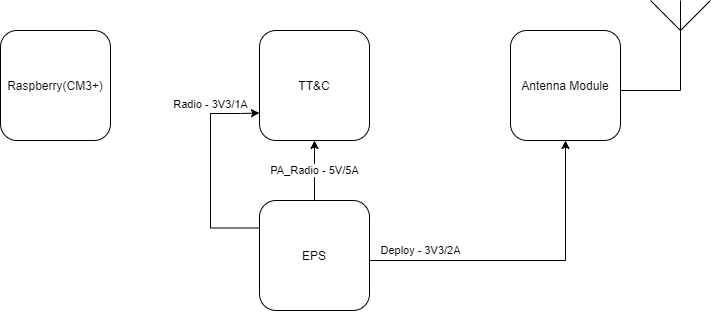

The diagram above was exported from draw.io. Its source (the exported page's mxGraphModel, read from the mxfile embedded in the PNG):
<mxGraphModel dx="723" dy="393" grid="1" gridSize="10" guides="1" tooltips="1" connect="1" arrows="1" fold="1" page="1" pageScale="1" pageWidth="827" pageHeight="1169" math="0" shadow="0">
  <root>
    <mxCell id="aOZknjmvf9YhIOT4U2QK-0" />
    <mxCell id="aOZknjmvf9YhIOT4U2QK-1" parent="aOZknjmvf9YhIOT4U2QK-0" />
    <mxCell id="1Q_9oG72IQbT4n40RiLo-0" value="" style="group;rounded=0;" parent="aOZknjmvf9YhIOT4U2QK-1" vertex="1" connectable="0">
      <mxGeometry x="100" y="200" width="690" height="310" as="geometry" />
    </mxCell>
    <mxCell id="1Q_9oG72IQbT4n40RiLo-1" value="TT&amp;amp;C" style="whiteSpace=wrap;html=1;aspect=fixed;rounded=1;" parent="1Q_9oG72IQbT4n40RiLo-0" vertex="1">
      <mxGeometry x="239" y="30" width="110" height="110" as="geometry" />
    </mxCell>
    <mxCell id="1Q_9oG72IQbT4n40RiLo-2" value="Raspberry(CM3+)&lt;br&gt;" style="whiteSpace=wrap;html=1;aspect=fixed;rounded=1;" parent="1Q_9oG72IQbT4n40RiLo-0" vertex="1">
      <mxGeometry x="-20" y="30" width="110" height="110" as="geometry" />
    </mxCell>
    <mxCell id="1Q_9oG72IQbT4n40RiLo-3" value="Antenna Module" style="whiteSpace=wrap;html=1;aspect=fixed;rounded=1;" parent="1Q_9oG72IQbT4n40RiLo-0" vertex="1">
      <mxGeometry x="490" y="30" width="110" height="110" as="geometry" />
    </mxCell>
    <mxCell id="xH78lw0GDB9K1I6MY1nh-3" value="PA_Radio - 5V/5A" style="edgeStyle=orthogonalEdgeStyle;rounded=0;orthogonalLoop=1;jettySize=auto;html=1;exitX=0.5;exitY=0;exitDx=0;exitDy=0;entryX=0.5;entryY=1;entryDx=0;entryDy=0;" parent="1Q_9oG72IQbT4n40RiLo-0" source="1Q_9oG72IQbT4n40RiLo-4" target="1Q_9oG72IQbT4n40RiLo-1" edge="1">
      <mxGeometry relative="1" as="geometry">
        <Array as="points" />
        <mxPoint as="offset" />
        <mxPoint x="294" y="170" as="targetPoint" />
      </mxGeometry>
    </mxCell>
    <mxCell id="1Q_9oG72IQbT4n40RiLo-4" value="EPS" style="whiteSpace=wrap;html=1;aspect=fixed;rounded=1;" parent="1Q_9oG72IQbT4n40RiLo-0" vertex="1">
      <mxGeometry x="239" y="200" width="110" height="110" as="geometry" />
    </mxCell>
    <mxCell id="1Q_9oG72IQbT4n40RiLo-5" value="" style="group" parent="1Q_9oG72IQbT4n40RiLo-0" vertex="1" connectable="0">
      <mxGeometry x="630" width="60" height="90" as="geometry" />
    </mxCell>
    <mxCell id="1Q_9oG72IQbT4n40RiLo-6" value="" style="endArrow=none;html=1;" parent="1Q_9oG72IQbT4n40RiLo-5" edge="1">
      <mxGeometry width="50" height="50" relative="1" as="geometry">
        <mxPoint x="30" y="90" as="sourcePoint" />
        <mxPoint x="30" y="29.999999999999993" as="targetPoint" />
        <Array as="points" />
      </mxGeometry>
    </mxCell>
    <mxCell id="1Q_9oG72IQbT4n40RiLo-7" value="" style="endArrow=none;html=1;" parent="1Q_9oG72IQbT4n40RiLo-5" edge="1">
      <mxGeometry width="50" height="50" relative="1" as="geometry">
        <mxPoint x="30" y="29.999999999999993" as="sourcePoint" />
        <mxPoint x="60" as="targetPoint" />
      </mxGeometry>
    </mxCell>
    <mxCell id="1Q_9oG72IQbT4n40RiLo-8" value="" style="endArrow=none;html=1;" parent="1Q_9oG72IQbT4n40RiLo-5" edge="1">
      <mxGeometry width="50" height="50" relative="1" as="geometry">
        <mxPoint as="sourcePoint" />
        <mxPoint x="30" y="29.999999999999993" as="targetPoint" />
      </mxGeometry>
    </mxCell>
    <mxCell id="1Q_9oG72IQbT4n40RiLo-9" value="" style="endArrow=none;html=1;" parent="1Q_9oG72IQbT4n40RiLo-5" edge="1">
      <mxGeometry width="50" height="50" relative="1" as="geometry">
        <mxPoint x="30" as="sourcePoint" />
        <mxPoint x="30" y="29.999999999999993" as="targetPoint" />
      </mxGeometry>
    </mxCell>
    <mxCell id="1Q_9oG72IQbT4n40RiLo-10" value="Radio - 3V3/1A" style="edgeStyle=orthogonalEdgeStyle;rounded=0;orthogonalLoop=1;jettySize=auto;html=1;exitX=0;exitY=0.25;exitDx=0;exitDy=0;entryX=0;entryY=0.75;entryDx=0;entryDy=0;" parent="1Q_9oG72IQbT4n40RiLo-0" source="1Q_9oG72IQbT4n40RiLo-4" target="1Q_9oG72IQbT4n40RiLo-1" edge="1">
      <mxGeometry x="0.5275" y="10" relative="1" as="geometry">
        <mxPoint x="10" y="-10" as="offset" />
        <Array as="points">
          <mxPoint x="190" y="227" />
          <mxPoint x="190" y="113" />
          <mxPoint x="220" y="113" />
        </Array>
        <mxPoint x="230" y="100" as="targetPoint" />
      </mxGeometry>
    </mxCell>
    <mxCell id="1Q_9oG72IQbT4n40RiLo-14" value="" style="endArrow=none;html=1;exitX=1;exitY=0.5;exitDx=0;exitDy=0;" parent="1Q_9oG72IQbT4n40RiLo-0" edge="1">
      <mxGeometry width="50" height="50" relative="1" as="geometry">
        <mxPoint x="600" y="90" as="sourcePoint" />
        <mxPoint x="660" y="90" as="targetPoint" />
      </mxGeometry>
    </mxCell>
    <mxCell id="xH78lw0GDB9K1I6MY1nh-4" value="Deploy - 3V3/2A" style="edgeStyle=orthogonalEdgeStyle;rounded=0;orthogonalLoop=1;jettySize=auto;html=1;exitX=1;exitY=0.5;exitDx=0;exitDy=0;entryX=0.5;entryY=1;entryDx=0;entryDy=0;" parent="1Q_9oG72IQbT4n40RiLo-0" source="1Q_9oG72IQbT4n40RiLo-4" target="1Q_9oG72IQbT4n40RiLo-3" edge="1">
      <mxGeometry x="-0.651" y="10" relative="1" as="geometry">
        <mxPoint x="540" y="170" as="targetPoint" />
        <mxPoint as="offset" />
        <Array as="points">
          <mxPoint x="349" y="260" />
          <mxPoint x="545" y="260" />
        </Array>
      </mxGeometry>
    </mxCell>
  </root>
</mxGraphModel>